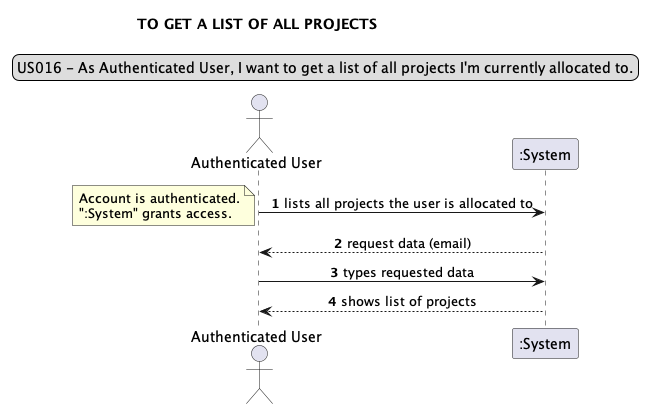

The diagram above was rendered by PlantUML. Its source (embedded in the PNG):
@startuml
legend top
US016 - As Authenticated User, I want to get a list of all projects I'm currently allocated to.
end legend
skinparam sequenceMessageAlign center
title TO GET A LIST OF ALL PROJECTS
actor "Authenticated User"
autonumber
"Authenticated User" -> ":System": lists all projects the user is allocated to
note left
Account is authenticated.
":System" grants access.
end note
"Authenticated User" <-- ":System": request data (email)
"Authenticated User" -> ":System": types requested data
"Authenticated User" <-- ":System": shows list of projects

@enduml